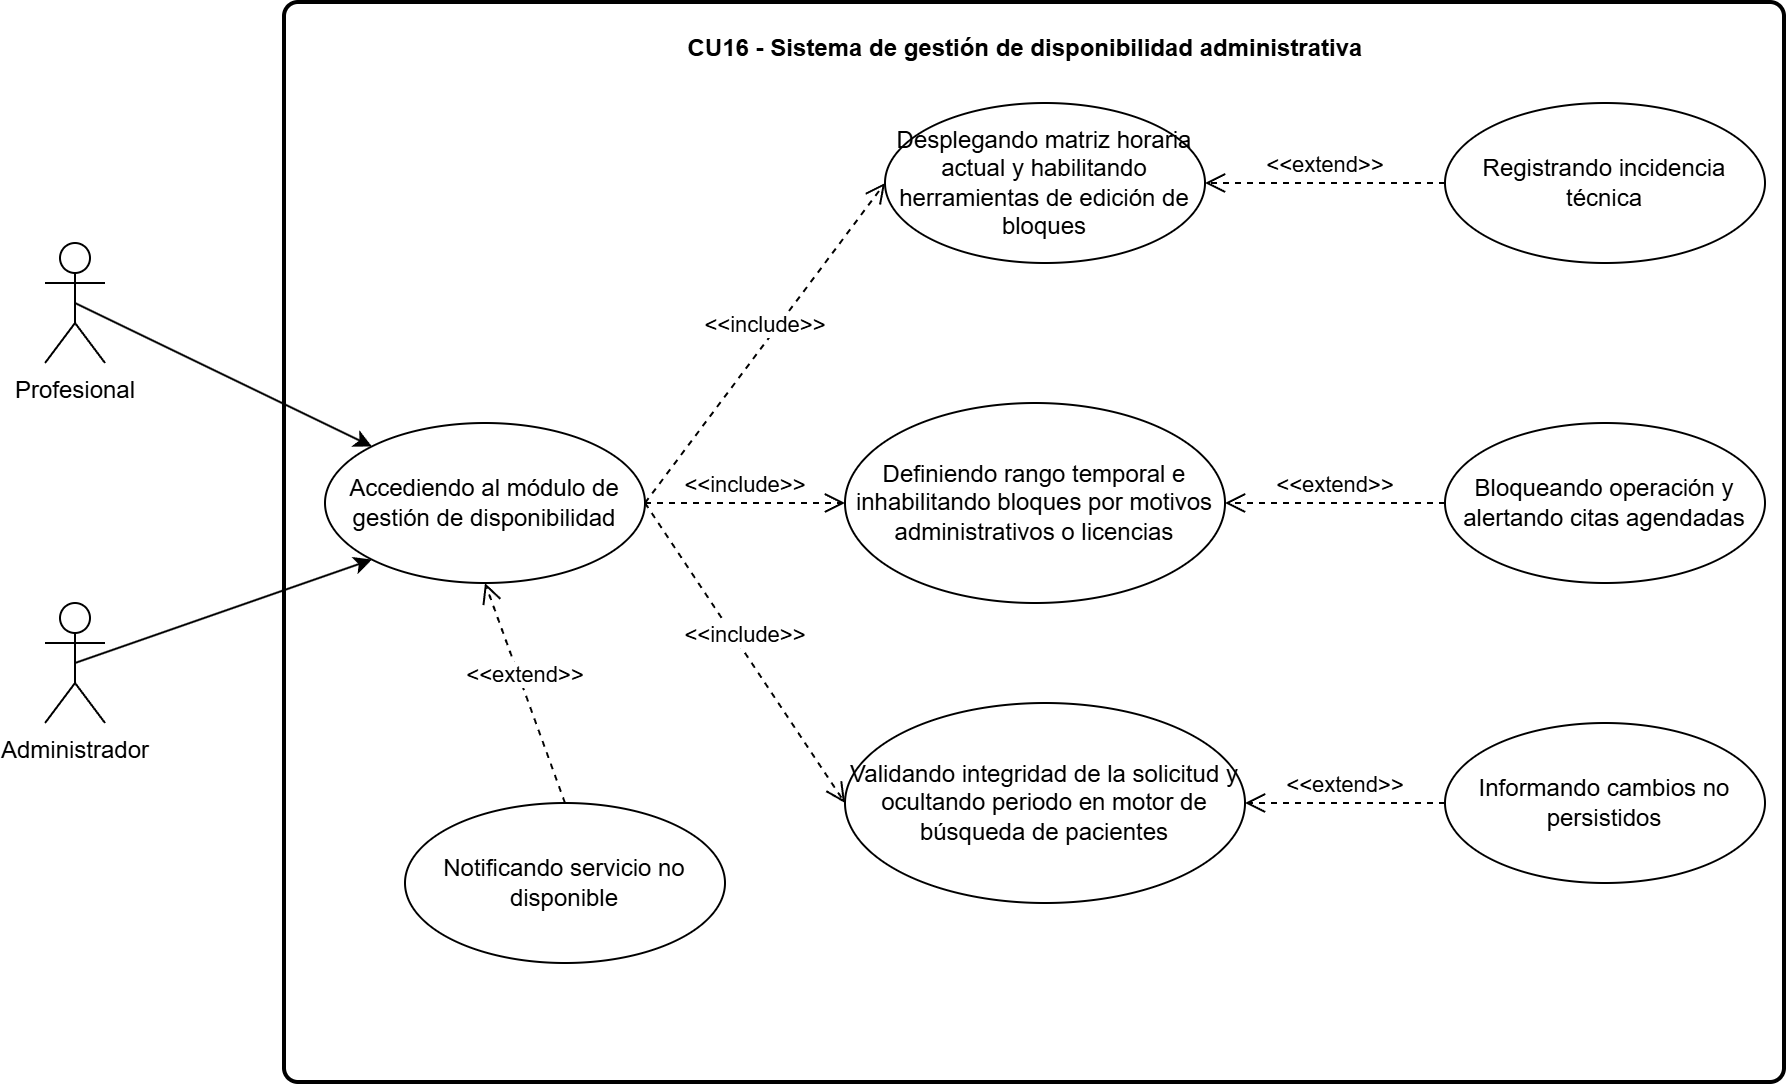

The diagram above was exported from draw.io. Its source (the exported page's mxGraphModel, read from the mxfile embedded in the PNG):
<mxGraphModel dx="1643" dy="2032" grid="1" gridSize="10" guides="1" tooltips="1" connect="1" arrows="1" fold="1" page="1" pageScale="1" pageWidth="827" pageHeight="1169" math="0" shadow="0">
  <root>
    <mxCell id="0" />
    <mxCell id="1" parent="0" />
    <mxCell id="xC8Qa8TW7mk6gvlonaFU-1" parent="1" style="rounded=1;whiteSpace=wrap;html=1;absoluteArcSize=1;arcSize=14;strokeWidth=2;" value="" vertex="1">
      <mxGeometry height="540" width="750" x="150" y="-1150" as="geometry" />
    </mxCell>
    <mxCell id="xC8Qa8TW7mk6gvlonaFU-2" parent="1" style="ellipse;whiteSpace=wrap;html=1;" value="Accediendo al módulo de gestión de disponibilidad" vertex="1">
      <mxGeometry height="80" width="160" x="170" y="-940" as="geometry" />
    </mxCell>
    <mxCell id="xC8Qa8TW7mk6gvlonaFU-3" parent="1" style="ellipse;whiteSpace=wrap;html=1;" value="Desplegando matriz horaria actual y habilitando herramientas de edición de bloques" vertex="1">
      <mxGeometry height="80" width="160" x="450" y="-1100" as="geometry" />
    </mxCell>
    <mxCell id="xC8Qa8TW7mk6gvlonaFU-4" parent="1" style="ellipse;whiteSpace=wrap;html=1;" value="Definiendo rango temporal e inhabilitando bloques por motivos administrativos o licencias" vertex="1">
      <mxGeometry height="100" width="190" x="430" y="-950" as="geometry" />
    </mxCell>
    <mxCell id="xC8Qa8TW7mk6gvlonaFU-5" parent="1" style="ellipse;whiteSpace=wrap;html=1;" value="Validando integridad de la solicitud y ocultando periodo en motor de búsqueda de pacientes" vertex="1">
      <mxGeometry height="100" width="200" x="430" y="-800" as="geometry" />
    </mxCell>
    <mxCell id="xC8Qa8TW7mk6gvlonaFU-6" edge="1" parent="1" source="xC8Qa8TW7mk6gvlonaFU-2" style="html=1;verticalAlign=bottom;endArrow=open;dashed=1;endSize=8;curved=0;rounded=0;exitX=1;exitY=0.5;exitDx=0;exitDy=0;entryX=0;entryY=0.5;entryDx=0;entryDy=0;" target="xC8Qa8TW7mk6gvlonaFU-5" value="&amp;lt;&amp;lt;include&amp;gt;&amp;gt;">
      <mxGeometry relative="1" as="geometry">
        <mxPoint x="540" y="-890" as="sourcePoint" />
        <mxPoint x="420" y="-770" as="targetPoint" />
      </mxGeometry>
    </mxCell>
    <mxCell id="xC8Qa8TW7mk6gvlonaFU-7" edge="1" parent="1" source="xC8Qa8TW7mk6gvlonaFU-2" style="html=1;verticalAlign=bottom;endArrow=open;dashed=1;endSize=8;curved=0;rounded=0;exitX=1;exitY=0.5;exitDx=0;exitDy=0;entryX=0;entryY=0.5;entryDx=0;entryDy=0;" target="xC8Qa8TW7mk6gvlonaFU-4" value="&amp;lt;&amp;lt;include&amp;gt;&amp;gt;">
      <mxGeometry relative="1" as="geometry">
        <mxPoint x="550" y="-1080" as="sourcePoint" />
        <mxPoint x="550" y="-1010" as="targetPoint" />
      </mxGeometry>
    </mxCell>
    <mxCell id="xC8Qa8TW7mk6gvlonaFU-8" edge="1" parent="1" source="xC8Qa8TW7mk6gvlonaFU-2" style="html=1;verticalAlign=bottom;endArrow=open;dashed=1;endSize=8;curved=0;rounded=0;entryX=0;entryY=0.5;entryDx=0;entryDy=0;exitX=1;exitY=0.5;exitDx=0;exitDy=0;" target="xC8Qa8TW7mk6gvlonaFU-3" value="&amp;lt;&amp;lt;include&amp;gt;&amp;gt;">
      <mxGeometry relative="1" as="geometry">
        <mxPoint x="440" y="-1110" as="sourcePoint" />
        <mxPoint x="520" y="-1070" as="targetPoint" />
      </mxGeometry>
    </mxCell>
    <mxCell id="xC8Qa8TW7mk6gvlonaFU-9" parent="1" style="ellipse;whiteSpace=wrap;html=1;" value="Notificando servicio no disponible" vertex="1">
      <mxGeometry height="80" width="160" x="210" y="-750" as="geometry" />
    </mxCell>
    <mxCell id="xC8Qa8TW7mk6gvlonaFU-10" parent="1" style="ellipse;whiteSpace=wrap;html=1;" value="Registrando incidencia técnica" vertex="1">
      <mxGeometry height="80" width="160" x="730" y="-1100" as="geometry" />
    </mxCell>
    <mxCell id="xC8Qa8TW7mk6gvlonaFU-11" parent="1" style="ellipse;whiteSpace=wrap;html=1;" value="Bloqueando operación y alertando citas agendadas" vertex="1">
      <mxGeometry height="80" width="160" x="730" y="-940" as="geometry" />
    </mxCell>
    <mxCell id="xC8Qa8TW7mk6gvlonaFU-12" parent="1" style="ellipse;whiteSpace=wrap;html=1;" value="Informando cambios no persistidos" vertex="1">
      <mxGeometry height="80" width="160" x="730" y="-790" as="geometry" />
    </mxCell>
    <mxCell id="xC8Qa8TW7mk6gvlonaFU-13" edge="1" parent="1" source="xC8Qa8TW7mk6gvlonaFU-9" style="html=1;verticalAlign=bottom;endArrow=open;dashed=1;endSize=8;curved=0;rounded=0;entryX=0.5;entryY=1;entryDx=0;entryDy=0;exitX=0.5;exitY=0;exitDx=0;exitDy=0;" target="xC8Qa8TW7mk6gvlonaFU-2" value="&amp;lt;&amp;lt;extend&amp;gt;&amp;gt;">
      <mxGeometry relative="1" as="geometry">
        <mxPoint x="670" y="-1110" as="sourcePoint" />
        <mxPoint x="480" y="-1110" as="targetPoint" />
      </mxGeometry>
    </mxCell>
    <mxCell id="xC8Qa8TW7mk6gvlonaFU-14" edge="1" parent="1" source="xC8Qa8TW7mk6gvlonaFU-10" style="html=1;verticalAlign=bottom;endArrow=open;dashed=1;endSize=8;curved=0;rounded=0;entryX=1;entryY=0.5;entryDx=0;entryDy=0;exitX=0;exitY=0.5;exitDx=0;exitDy=0;" target="xC8Qa8TW7mk6gvlonaFU-3" value="&amp;lt;&amp;lt;extend&amp;gt;&amp;gt;">
      <mxGeometry relative="1" as="geometry">
        <mxPoint x="830" y="-1040" as="sourcePoint" />
        <mxPoint x="640" y="-1040" as="targetPoint" />
      </mxGeometry>
    </mxCell>
    <mxCell id="xC8Qa8TW7mk6gvlonaFU-15" edge="1" parent="1" source="xC8Qa8TW7mk6gvlonaFU-11" style="html=1;verticalAlign=bottom;endArrow=open;dashed=1;endSize=8;curved=0;rounded=0;entryX=1;entryY=0.5;entryDx=0;entryDy=0;exitX=0;exitY=0.5;exitDx=0;exitDy=0;" target="xC8Qa8TW7mk6gvlonaFU-4" value="&amp;lt;&amp;lt;extend&amp;gt;&amp;gt;">
      <mxGeometry relative="1" as="geometry">
        <mxPoint x="860" y="-930" as="sourcePoint" />
        <mxPoint x="670" y="-930" as="targetPoint" />
      </mxGeometry>
    </mxCell>
    <mxCell id="xC8Qa8TW7mk6gvlonaFU-16" edge="1" parent="1" source="xC8Qa8TW7mk6gvlonaFU-12" style="html=1;verticalAlign=bottom;endArrow=open;dashed=1;endSize=8;curved=0;rounded=0;entryX=1;entryY=0.5;entryDx=0;entryDy=0;exitX=0;exitY=0.5;exitDx=0;exitDy=0;" target="xC8Qa8TW7mk6gvlonaFU-5" value="&amp;lt;&amp;lt;extend&amp;gt;&amp;gt;">
      <mxGeometry relative="1" as="geometry">
        <mxPoint x="890" y="-790" as="sourcePoint" />
        <mxPoint x="700" y="-790" as="targetPoint" />
      </mxGeometry>
    </mxCell>
    <mxCell id="xC8Qa8TW7mk6gvlonaFU-20" edge="1" parent="1" source="xC8Qa8TW7mk6gvlonaFU-17" style="rounded=0;orthogonalLoop=1;jettySize=auto;html=1;exitX=0.5;exitY=0.5;exitDx=0;exitDy=0;exitPerimeter=0;entryX=0;entryY=1;entryDx=0;entryDy=0;" target="xC8Qa8TW7mk6gvlonaFU-2">
      <mxGeometry relative="1" as="geometry" />
    </mxCell>
    <mxCell id="xC8Qa8TW7mk6gvlonaFU-17" parent="1" style="shape=umlActor;verticalLabelPosition=bottom;verticalAlign=top;html=1;" value="Administrador" vertex="1">
      <mxGeometry height="60" width="30" x="30" y="-850" as="geometry" />
    </mxCell>
    <mxCell id="WBnaGPYr0W3W-i0LLgTQ-1" parent="1" style="text;align=center;fontStyle=1;verticalAlign=middle;spacingLeft=3;spacingRight=3;strokeColor=none;rotatable=0;points=[[0,0.5],[1,0.5]];portConstraint=eastwest;html=1;" value="CU16 - Sistema de gestión de disponibilidad administrativa" vertex="1">
      <mxGeometry height="26" width="80" x="480" y="-1140" as="geometry" />
    </mxCell>
    <mxCell id="z5fEI4f8JYYTwuCRMvWu-2" edge="1" parent="1" source="z5fEI4f8JYYTwuCRMvWu-1" style="rounded=0;orthogonalLoop=1;jettySize=auto;html=1;exitX=0.5;exitY=0.5;exitDx=0;exitDy=0;exitPerimeter=0;entryX=0;entryY=0;entryDx=0;entryDy=0;" target="xC8Qa8TW7mk6gvlonaFU-2">
      <mxGeometry relative="1" as="geometry" />
    </mxCell>
    <mxCell id="z5fEI4f8JYYTwuCRMvWu-1" parent="1" style="shape=umlActor;verticalLabelPosition=bottom;verticalAlign=top;html=1;" value="Profesional" vertex="1">
      <mxGeometry height="60" width="30" x="30" y="-1030" as="geometry" />
    </mxCell>
  </root>
</mxGraphModel>